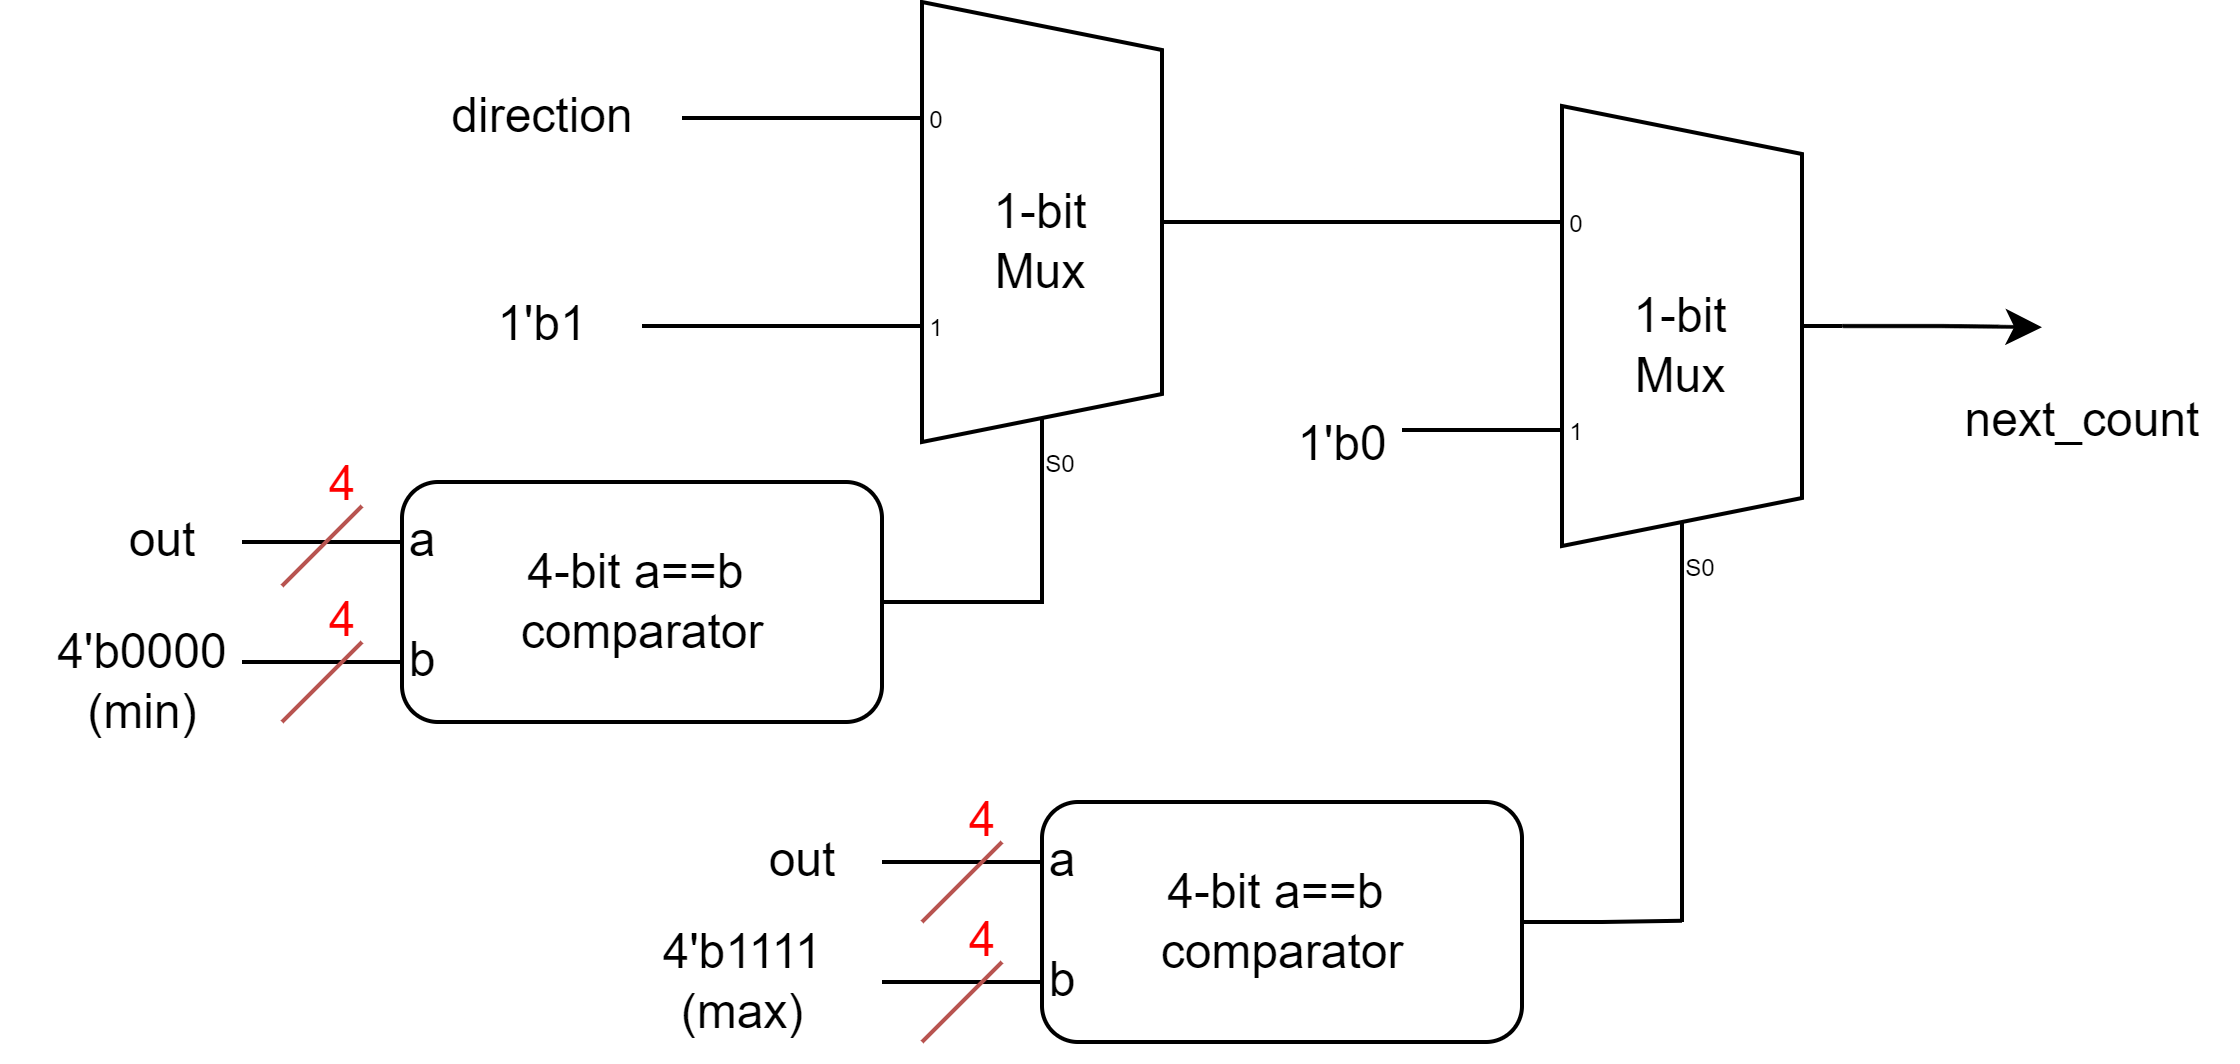

The diagram above was exported from draw.io. Its source (the exported page's mxGraphModel, read from the mxfile embedded in the PNG):
<mxGraphModel dx="753" dy="482" grid="1" gridSize="10" guides="1" tooltips="1" connect="1" arrows="0" fold="1" page="1" pageScale="1" pageWidth="850" pageHeight="1100" math="0" shadow="0">
  <root>
    <mxCell id="0" />
    <mxCell id="1" parent="0" />
    <mxCell id="sef0bmwiWwMOPnVwWKqO-135" value="" style="group" vertex="1" connectable="0" parent="1">
      <mxGeometry x="240" y="140" width="560" height="265" as="geometry" />
    </mxCell>
    <mxCell id="sef0bmwiWwMOPnVwWKqO-136" value="4'b0000&lt;div&gt;(min)&lt;/div&gt;" style="text;html=1;align=center;verticalAlign=middle;resizable=0;points=[];autosize=1;strokeColor=none;fillColor=none;" vertex="1" parent="sef0bmwiWwMOPnVwWKqO-135">
      <mxGeometry y="150" width="70" height="40" as="geometry" />
    </mxCell>
    <mxCell id="sef0bmwiWwMOPnVwWKqO-137" value="" style="group" vertex="1" connectable="0" parent="sef0bmwiWwMOPnVwWKqO-135">
      <mxGeometry x="20" width="540" height="265" as="geometry" />
    </mxCell>
    <mxCell id="sef0bmwiWwMOPnVwWKqO-138" value="" style="group" vertex="1" connectable="0" parent="sef0bmwiWwMOPnVwWKqO-137">
      <mxGeometry x="200" y="200" width="200" height="60" as="geometry" />
    </mxCell>
    <mxCell id="sef0bmwiWwMOPnVwWKqO-139" style="edgeStyle=orthogonalEdgeStyle;rounded=0;orthogonalLoop=1;jettySize=auto;html=1;exitX=0;exitY=0.25;exitDx=0;exitDy=0;endArrow=none;endFill=0;" edge="1" parent="sef0bmwiWwMOPnVwWKqO-138" source="sef0bmwiWwMOPnVwWKqO-142">
      <mxGeometry relative="1" as="geometry">
        <mxPoint y="15" as="targetPoint" />
      </mxGeometry>
    </mxCell>
    <mxCell id="sef0bmwiWwMOPnVwWKqO-140" style="edgeStyle=orthogonalEdgeStyle;rounded=0;orthogonalLoop=1;jettySize=auto;html=1;exitX=0;exitY=0.75;exitDx=0;exitDy=0;endArrow=none;endFill=0;" edge="1" parent="sef0bmwiWwMOPnVwWKqO-138" source="sef0bmwiWwMOPnVwWKqO-142">
      <mxGeometry relative="1" as="geometry">
        <mxPoint y="45" as="targetPoint" />
      </mxGeometry>
    </mxCell>
    <mxCell id="sef0bmwiWwMOPnVwWKqO-141" style="edgeStyle=orthogonalEdgeStyle;rounded=0;orthogonalLoop=1;jettySize=auto;html=1;exitX=1;exitY=0.5;exitDx=0;exitDy=0;endArrow=none;endFill=0;" edge="1" parent="sef0bmwiWwMOPnVwWKqO-138" source="sef0bmwiWwMOPnVwWKqO-142">
      <mxGeometry relative="1" as="geometry">
        <mxPoint x="200" y="29.666666666666742" as="targetPoint" />
      </mxGeometry>
    </mxCell>
    <mxCell id="sef0bmwiWwMOPnVwWKqO-142" value="" style="rounded=1;whiteSpace=wrap;html=1;" vertex="1" parent="sef0bmwiWwMOPnVwWKqO-138">
      <mxGeometry x="40" width="120" height="60" as="geometry" />
    </mxCell>
    <mxCell id="sef0bmwiWwMOPnVwWKqO-143" value="4-bit a==b&amp;nbsp;&lt;div&gt;comparator&lt;/div&gt;" style="text;html=1;align=center;verticalAlign=middle;resizable=0;points=[];autosize=1;strokeColor=none;fillColor=none;" vertex="1" parent="sef0bmwiWwMOPnVwWKqO-138">
      <mxGeometry x="60" y="10" width="80" height="40" as="geometry" />
    </mxCell>
    <mxCell id="sef0bmwiWwMOPnVwWKqO-144" value="a" style="text;html=1;align=center;verticalAlign=middle;resizable=0;points=[];autosize=1;strokeColor=none;fillColor=none;" vertex="1" parent="sef0bmwiWwMOPnVwWKqO-138">
      <mxGeometry x="30" width="30" height="30" as="geometry" />
    </mxCell>
    <mxCell id="sef0bmwiWwMOPnVwWKqO-145" value="b" style="text;html=1;align=center;verticalAlign=middle;resizable=0;points=[];autosize=1;strokeColor=none;fillColor=none;" vertex="1" parent="sef0bmwiWwMOPnVwWKqO-138">
      <mxGeometry x="30" y="30" width="30" height="30" as="geometry" />
    </mxCell>
    <mxCell id="sef0bmwiWwMOPnVwWKqO-146" style="edgeStyle=orthogonalEdgeStyle;rounded=0;orthogonalLoop=1;jettySize=auto;html=1;exitX=1;exitY=0.5;exitDx=0;exitDy=-5;exitPerimeter=0;entryX=0;entryY=0.21666666666666667;entryDx=0;entryDy=3;entryPerimeter=0;endArrow=none;endFill=0;" edge="1" parent="sef0bmwiWwMOPnVwWKqO-137" source="sef0bmwiWwMOPnVwWKqO-149" target="sef0bmwiWwMOPnVwWKqO-155">
      <mxGeometry relative="1" as="geometry">
        <mxPoint x="350" y="55" as="targetPoint" />
      </mxGeometry>
    </mxCell>
    <mxCell id="sef0bmwiWwMOPnVwWKqO-147" style="edgeStyle=orthogonalEdgeStyle;rounded=0;orthogonalLoop=1;jettySize=auto;html=1;exitX=0;exitY=0.21666666666666667;exitDx=0;exitDy=3;exitPerimeter=0;endArrow=none;endFill=0;" edge="1" parent="sef0bmwiWwMOPnVwWKqO-137" source="sef0bmwiWwMOPnVwWKqO-149" target="sef0bmwiWwMOPnVwWKqO-151">
      <mxGeometry relative="1" as="geometry" />
    </mxCell>
    <mxCell id="sef0bmwiWwMOPnVwWKqO-148" style="edgeStyle=orthogonalEdgeStyle;rounded=0;orthogonalLoop=1;jettySize=auto;html=1;exitX=0;exitY=0.65;exitDx=0;exitDy=3;exitPerimeter=0;endArrow=none;endFill=0;" edge="1" parent="sef0bmwiWwMOPnVwWKqO-137" source="sef0bmwiWwMOPnVwWKqO-149" target="sef0bmwiWwMOPnVwWKqO-152">
      <mxGeometry relative="1" as="geometry" />
    </mxCell>
    <mxCell id="sef0bmwiWwMOPnVwWKqO-149" value="1-bit&lt;div&gt;Mux&lt;/div&gt;" style="shadow=0;dashed=0;align=center;html=1;strokeWidth=1;shape=mxgraph.electrical.abstract.mux2;whiteSpace=wrap;" vertex="1" parent="sef0bmwiWwMOPnVwWKqO-137">
      <mxGeometry x="200" width="80" height="120" as="geometry" />
    </mxCell>
    <mxCell id="sef0bmwiWwMOPnVwWKqO-150" value="next_count" style="text;html=1;align=center;verticalAlign=middle;resizable=0;points=[];autosize=1;strokeColor=none;fillColor=none;" vertex="1" parent="sef0bmwiWwMOPnVwWKqO-137">
      <mxGeometry x="460" y="90" width="80" height="30" as="geometry" />
    </mxCell>
    <mxCell id="sef0bmwiWwMOPnVwWKqO-151" value="direction" style="text;html=1;align=center;verticalAlign=middle;resizable=0;points=[];autosize=1;strokeColor=none;fillColor=none;" vertex="1" parent="sef0bmwiWwMOPnVwWKqO-137">
      <mxGeometry x="80" y="14" width="70" height="30" as="geometry" />
    </mxCell>
    <mxCell id="sef0bmwiWwMOPnVwWKqO-152" value="1'b1" style="text;html=1;align=center;verticalAlign=middle;resizable=0;points=[];autosize=1;strokeColor=none;fillColor=none;" vertex="1" parent="sef0bmwiWwMOPnVwWKqO-137">
      <mxGeometry x="90" y="66" width="50" height="30" as="geometry" />
    </mxCell>
    <mxCell id="sef0bmwiWwMOPnVwWKqO-153" style="edgeStyle=orthogonalEdgeStyle;rounded=0;orthogonalLoop=1;jettySize=auto;html=1;exitX=1;exitY=0.5;exitDx=0;exitDy=-5;exitPerimeter=0;" edge="1" parent="sef0bmwiWwMOPnVwWKqO-137" source="sef0bmwiWwMOPnVwWKqO-155">
      <mxGeometry relative="1" as="geometry">
        <mxPoint x="490" y="81.33333333333337" as="targetPoint" />
      </mxGeometry>
    </mxCell>
    <mxCell id="sef0bmwiWwMOPnVwWKqO-154" style="edgeStyle=orthogonalEdgeStyle;rounded=0;orthogonalLoop=1;jettySize=auto;html=1;exitX=0.375;exitY=1;exitDx=10;exitDy=0;exitPerimeter=0;endArrow=none;endFill=0;" edge="1" parent="sef0bmwiWwMOPnVwWKqO-137" source="sef0bmwiWwMOPnVwWKqO-155">
      <mxGeometry relative="1" as="geometry">
        <mxPoint x="400" y="230" as="targetPoint" />
      </mxGeometry>
    </mxCell>
    <mxCell id="sef0bmwiWwMOPnVwWKqO-155" value="1-bit&lt;div&gt;Mux&lt;/div&gt;" style="shadow=0;dashed=0;align=center;html=1;strokeWidth=1;shape=mxgraph.electrical.abstract.mux2;whiteSpace=wrap;" vertex="1" parent="sef0bmwiWwMOPnVwWKqO-137">
      <mxGeometry x="360" y="26" width="80" height="120" as="geometry" />
    </mxCell>
    <mxCell id="sef0bmwiWwMOPnVwWKqO-156" style="edgeStyle=orthogonalEdgeStyle;rounded=0;orthogonalLoop=1;jettySize=auto;html=1;exitX=0;exitY=0.25;exitDx=0;exitDy=0;endArrow=none;endFill=0;" edge="1" parent="sef0bmwiWwMOPnVwWKqO-137" source="sef0bmwiWwMOPnVwWKqO-159">
      <mxGeometry relative="1" as="geometry">
        <mxPoint x="40" y="135" as="targetPoint" />
      </mxGeometry>
    </mxCell>
    <mxCell id="sef0bmwiWwMOPnVwWKqO-157" style="edgeStyle=orthogonalEdgeStyle;rounded=0;orthogonalLoop=1;jettySize=auto;html=1;exitX=0;exitY=0.75;exitDx=0;exitDy=0;endArrow=none;endFill=0;" edge="1" parent="sef0bmwiWwMOPnVwWKqO-137" source="sef0bmwiWwMOPnVwWKqO-159">
      <mxGeometry relative="1" as="geometry">
        <mxPoint x="40" y="165" as="targetPoint" />
      </mxGeometry>
    </mxCell>
    <mxCell id="sef0bmwiWwMOPnVwWKqO-158" style="edgeStyle=orthogonalEdgeStyle;rounded=0;orthogonalLoop=1;jettySize=auto;html=1;exitX=1;exitY=0.5;exitDx=0;exitDy=0;endArrow=none;endFill=0;" edge="1" parent="sef0bmwiWwMOPnVwWKqO-137" source="sef0bmwiWwMOPnVwWKqO-159">
      <mxGeometry relative="1" as="geometry">
        <mxPoint x="240" y="120" as="targetPoint" />
        <Array as="points">
          <mxPoint x="240" y="150" />
        </Array>
      </mxGeometry>
    </mxCell>
    <mxCell id="sef0bmwiWwMOPnVwWKqO-159" value="" style="rounded=1;whiteSpace=wrap;html=1;" vertex="1" parent="sef0bmwiWwMOPnVwWKqO-137">
      <mxGeometry x="80" y="120" width="120" height="60" as="geometry" />
    </mxCell>
    <mxCell id="sef0bmwiWwMOPnVwWKqO-160" value="4-bit a==b&amp;nbsp;&lt;div&gt;comparator&lt;/div&gt;" style="text;html=1;align=center;verticalAlign=middle;resizable=0;points=[];autosize=1;strokeColor=none;fillColor=none;" vertex="1" parent="sef0bmwiWwMOPnVwWKqO-137">
      <mxGeometry x="100" y="130" width="80" height="40" as="geometry" />
    </mxCell>
    <mxCell id="sef0bmwiWwMOPnVwWKqO-161" value="a" style="text;html=1;align=center;verticalAlign=middle;resizable=0;points=[];autosize=1;strokeColor=none;fillColor=none;" vertex="1" parent="sef0bmwiWwMOPnVwWKqO-137">
      <mxGeometry x="70" y="120" width="30" height="30" as="geometry" />
    </mxCell>
    <mxCell id="sef0bmwiWwMOPnVwWKqO-162" value="b" style="text;html=1;align=center;verticalAlign=middle;resizable=0;points=[];autosize=1;strokeColor=none;fillColor=none;" vertex="1" parent="sef0bmwiWwMOPnVwWKqO-137">
      <mxGeometry x="70" y="150" width="30" height="30" as="geometry" />
    </mxCell>
    <mxCell id="sef0bmwiWwMOPnVwWKqO-163" value="1'b0" style="text;html=1;align=center;verticalAlign=middle;resizable=0;points=[];autosize=1;strokeColor=none;fillColor=none;" vertex="1" parent="sef0bmwiWwMOPnVwWKqO-137">
      <mxGeometry x="290" y="96" width="50" height="30" as="geometry" />
    </mxCell>
    <mxCell id="sef0bmwiWwMOPnVwWKqO-164" style="edgeStyle=orthogonalEdgeStyle;rounded=0;orthogonalLoop=1;jettySize=auto;html=1;exitX=0;exitY=0.65;exitDx=0;exitDy=3;exitPerimeter=0;entryX=0.8;entryY=0.372;entryDx=0;entryDy=0;entryPerimeter=0;endArrow=none;endFill=0;" edge="1" parent="sef0bmwiWwMOPnVwWKqO-137" source="sef0bmwiWwMOPnVwWKqO-155" target="sef0bmwiWwMOPnVwWKqO-163">
      <mxGeometry relative="1" as="geometry" />
    </mxCell>
    <mxCell id="sef0bmwiWwMOPnVwWKqO-165" value="out" style="text;html=1;align=center;verticalAlign=middle;resizable=0;points=[];autosize=1;strokeColor=none;fillColor=none;" vertex="1" parent="sef0bmwiWwMOPnVwWKqO-137">
      <mxGeometry y="120" width="40" height="30" as="geometry" />
    </mxCell>
    <mxCell id="sef0bmwiWwMOPnVwWKqO-166" value="out" style="text;html=1;align=center;verticalAlign=middle;resizable=0;points=[];autosize=1;strokeColor=none;fillColor=none;" vertex="1" parent="sef0bmwiWwMOPnVwWKqO-137">
      <mxGeometry x="160" y="200" width="40" height="30" as="geometry" />
    </mxCell>
    <mxCell id="sef0bmwiWwMOPnVwWKqO-167" value="4'b1111&lt;div&gt;(max)&lt;/div&gt;" style="text;html=1;align=center;verticalAlign=middle;resizable=0;points=[];autosize=1;strokeColor=none;fillColor=none;" vertex="1" parent="sef0bmwiWwMOPnVwWKqO-137">
      <mxGeometry x="135" y="225" width="60" height="40" as="geometry" />
    </mxCell>
    <mxCell id="sef0bmwiWwMOPnVwWKqO-170" value="" style="group" vertex="1" connectable="0" parent="sef0bmwiWwMOPnVwWKqO-137">
      <mxGeometry x="50" y="106" width="30" height="40" as="geometry" />
    </mxCell>
    <mxCell id="sef0bmwiWwMOPnVwWKqO-168" value="" style="edgeStyle=none;orthogonalLoop=1;jettySize=auto;html=1;rounded=0;fillColor=#f8cecc;strokeColor=#b85450;endArrow=none;endFill=0;" edge="1" parent="sef0bmwiWwMOPnVwWKqO-170">
      <mxGeometry width="100" relative="1" as="geometry">
        <mxPoint y="40" as="sourcePoint" />
        <mxPoint x="20" y="20" as="targetPoint" />
        <Array as="points" />
      </mxGeometry>
    </mxCell>
    <mxCell id="sef0bmwiWwMOPnVwWKqO-169" value="&lt;font color=&quot;#ff0000&quot;&gt;4&lt;/font&gt;" style="text;html=1;align=center;verticalAlign=middle;resizable=0;points=[];autosize=1;strokeColor=none;fillColor=none;" vertex="1" parent="sef0bmwiWwMOPnVwWKqO-170">
      <mxGeometry width="30" height="30" as="geometry" />
    </mxCell>
    <mxCell id="sef0bmwiWwMOPnVwWKqO-171" value="" style="group" vertex="1" connectable="0" parent="sef0bmwiWwMOPnVwWKqO-137">
      <mxGeometry x="50" y="140" width="30" height="40" as="geometry" />
    </mxCell>
    <mxCell id="sef0bmwiWwMOPnVwWKqO-172" value="" style="edgeStyle=none;orthogonalLoop=1;jettySize=auto;html=1;rounded=0;fillColor=#f8cecc;strokeColor=#b85450;endArrow=none;endFill=0;" edge="1" parent="sef0bmwiWwMOPnVwWKqO-171">
      <mxGeometry width="100" relative="1" as="geometry">
        <mxPoint y="40" as="sourcePoint" />
        <mxPoint x="20" y="20" as="targetPoint" />
        <Array as="points" />
      </mxGeometry>
    </mxCell>
    <mxCell id="sef0bmwiWwMOPnVwWKqO-173" value="&lt;font color=&quot;#ff0000&quot;&gt;4&lt;/font&gt;" style="text;html=1;align=center;verticalAlign=middle;resizable=0;points=[];autosize=1;strokeColor=none;fillColor=none;" vertex="1" parent="sef0bmwiWwMOPnVwWKqO-171">
      <mxGeometry width="30" height="30" as="geometry" />
    </mxCell>
    <mxCell id="sef0bmwiWwMOPnVwWKqO-174" value="" style="group" vertex="1" connectable="0" parent="sef0bmwiWwMOPnVwWKqO-137">
      <mxGeometry x="210" y="190" width="30" height="70" as="geometry" />
    </mxCell>
    <mxCell id="sef0bmwiWwMOPnVwWKqO-175" value="" style="edgeStyle=none;orthogonalLoop=1;jettySize=auto;html=1;rounded=0;fillColor=#f8cecc;strokeColor=#b85450;endArrow=none;endFill=0;" edge="1" parent="sef0bmwiWwMOPnVwWKqO-174">
      <mxGeometry width="100" relative="1" as="geometry">
        <mxPoint y="40" as="sourcePoint" />
        <mxPoint x="20" y="20" as="targetPoint" />
        <Array as="points" />
      </mxGeometry>
    </mxCell>
    <mxCell id="sef0bmwiWwMOPnVwWKqO-176" value="&lt;font color=&quot;#ff0000&quot;&gt;4&lt;/font&gt;" style="text;html=1;align=center;verticalAlign=middle;resizable=0;points=[];autosize=1;strokeColor=none;fillColor=none;" vertex="1" parent="sef0bmwiWwMOPnVwWKqO-174">
      <mxGeometry width="30" height="30" as="geometry" />
    </mxCell>
    <mxCell id="sef0bmwiWwMOPnVwWKqO-177" value="" style="group" vertex="1" connectable="0" parent="sef0bmwiWwMOPnVwWKqO-174">
      <mxGeometry y="30" width="30" height="40" as="geometry" />
    </mxCell>
    <mxCell id="sef0bmwiWwMOPnVwWKqO-178" value="" style="edgeStyle=none;orthogonalLoop=1;jettySize=auto;html=1;rounded=0;fillColor=#f8cecc;strokeColor=#b85450;endArrow=none;endFill=0;" edge="1" parent="sef0bmwiWwMOPnVwWKqO-177">
      <mxGeometry width="100" relative="1" as="geometry">
        <mxPoint y="40" as="sourcePoint" />
        <mxPoint x="20" y="20" as="targetPoint" />
        <Array as="points" />
      </mxGeometry>
    </mxCell>
    <mxCell id="sef0bmwiWwMOPnVwWKqO-179" value="&lt;font color=&quot;#ff0000&quot;&gt;4&lt;/font&gt;" style="text;html=1;align=center;verticalAlign=middle;resizable=0;points=[];autosize=1;strokeColor=none;fillColor=none;" vertex="1" parent="sef0bmwiWwMOPnVwWKqO-177">
      <mxGeometry width="30" height="30" as="geometry" />
    </mxCell>
  </root>
</mxGraphModel>